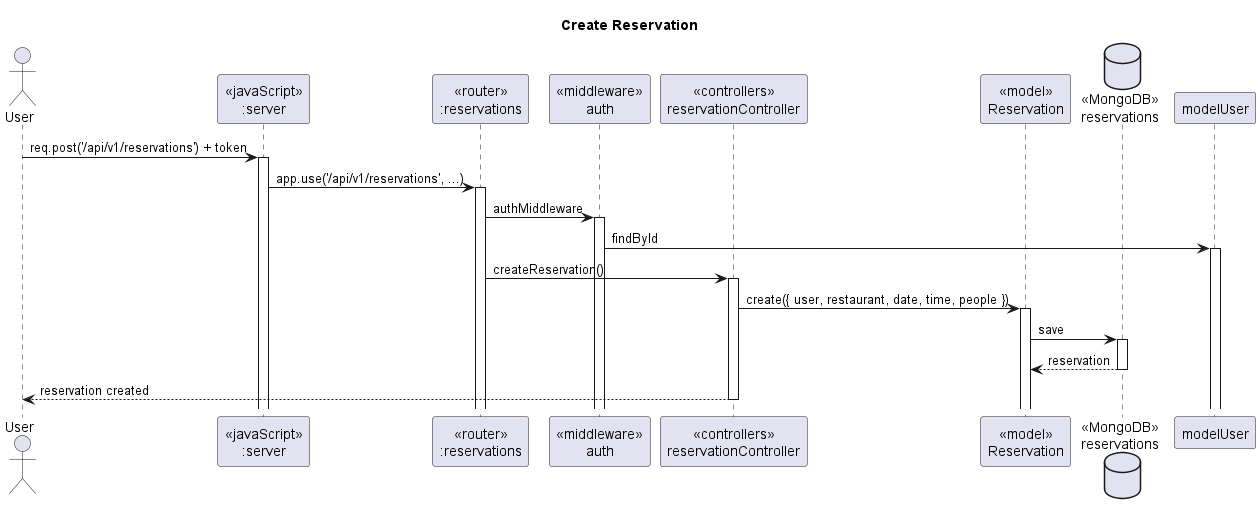

The diagram above was rendered by PlantUML. Its source (embedded in the PNG):
@startuml Create Reservation (POST)

title "Create Reservation"

actor "User" as client
participant "<<javaScript>>\n:server" as server
participant "<<router>>\n:reservations" as routerReservations
participant "<<middleware>>\nauth" as middlewareAuth
participant "<<controllers>>\nreservationController" as controllerReservations
participant "<<model>>\nReservation" as modelReservation
database "<<MongoDB>>\nreservations" as ReservationDB

client -> server ++ : req.post('/api/v1/reservations') + token
server -> routerReservations ++ : app.use('/api/v1/reservations', ...)
routerReservations -> middlewareAuth ++ : authMiddleware
middlewareAuth -> modelUser ++ : findById
routerReservations -> controllerReservations ++ : createReservation()
controllerReservations -> modelReservation ++ : create({ user, restaurant, date, time, people })
modelReservation -> ReservationDB ++ : save
ReservationDB --> modelReservation -- : reservation
controllerReservations --> client -- : reservation created

@enduml